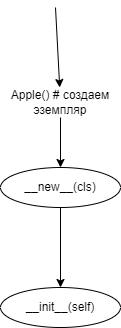

The diagram above was exported from draw.io. Its source (the exported page's mxGraphModel, read from the mxfile embedded in the PNG):
<mxGraphModel dx="574" dy="322" grid="1" gridSize="10" guides="1" tooltips="1" connect="1" arrows="1" fold="1" page="1" pageScale="1" pageWidth="827" pageHeight="1169" math="0" shadow="0">
  <root>
    <mxCell id="0" />
    <mxCell id="1" parent="0" />
    <mxCell id="2" value="" style="endArrow=classic;html=1;" edge="1" parent="1" target="3">
      <mxGeometry width="50" height="50" relative="1" as="geometry">
        <mxPoint x="320" y="40" as="sourcePoint" />
        <mxPoint x="320" y="120" as="targetPoint" />
      </mxGeometry>
    </mxCell>
    <mxCell id="5" value="" style="edgeStyle=none;html=1;" edge="1" parent="1" source="3" target="4">
      <mxGeometry relative="1" as="geometry" />
    </mxCell>
    <mxCell id="3" value="Apple() # создаем эземпляр" style="text;html=1;strokeColor=none;fillColor=none;align=center;verticalAlign=middle;whiteSpace=wrap;rounded=0;" vertex="1" parent="1">
      <mxGeometry x="270" y="120" width="110" height="30" as="geometry" />
    </mxCell>
    <mxCell id="7" value="" style="edgeStyle=none;html=1;" edge="1" parent="1" source="4" target="6">
      <mxGeometry relative="1" as="geometry" />
    </mxCell>
    <mxCell id="4" value="__new__(cls)" style="ellipse;whiteSpace=wrap;html=1;" vertex="1" parent="1">
      <mxGeometry x="265" y="200" width="120" height="40" as="geometry" />
    </mxCell>
    <mxCell id="6" value="__init__(self)" style="ellipse;whiteSpace=wrap;html=1;" vertex="1" parent="1">
      <mxGeometry x="265" y="320" width="120" height="40" as="geometry" />
    </mxCell>
  </root>
</mxGraphModel>